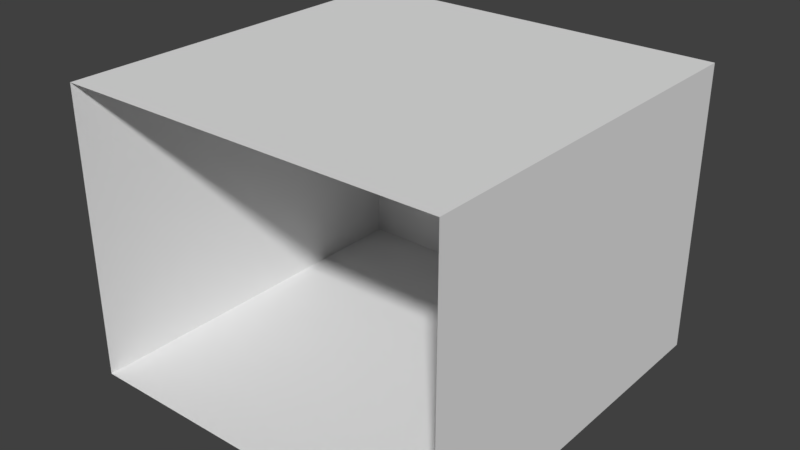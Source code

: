 # Source: utilities.blend  (saved by Blender 2.79.0; exported with 4.5.12 LTS)
import bpy
from mathutils import Matrix  # noqa: F401  (used for matrix-valued properties, if any)

bpy.ops.wm.read_factory_settings(use_empty=True)
scene = bpy.context.scene
scene.name = 'Scene'

# ---- collections
col_collection_1 = bpy.data.collections.new('Collection 1'); scene.collection.children.link(col_collection_1)

# ---- world
world_world = bpy.data.worlds.new('World'); scene.world = world_world
world_world.color = (0.05088, 0.05088, 0.05088)
world_world.use_sun_shadow = False
world_world.sun_shadow_jitter_overblur = 0.0
world_world.cycles.sampling_method = 'MANUAL'

# ---- meshes
me_cube_001 = bpy.data.meshes.new('Cube.001')
me_cube_001.from_pydata([(-2.0, -2.0, 0.0), (2.0, 2.0, 3.0), (-2.0, 2.0, 0.0), (2.0, -2.0, 3.0), (2.0, -2.0, 0.0), (-2.0, 2.0, 3.0), (2.0, 2.0, 0.0), (-2.0, -2.0, 3.0)], [], [(0, 2, 5, 7), (2, 6, 1, 5), (6, 4, 3, 1), (2, 0, 4, 6), (5, 1, 3, 7)])
_uv = me_cube_001.uv_layers.new(name='UVMap')
_uv.uv.foreach_set('vector', [0.9792, 0.02079, 0.9792, 0.9792, 0.02079, 0.9792, 0.02079, 0.02079, 0.97, 0.9724, 0.9165, 0.9724, 0.9165, 0.9322, 0.97, 0.9322, 0.02079, 0.9792, 0.02079, 0.02095, 0.9792, 0.02095, 0.9792, 0.9792, 0.02088, 0.9791, 0.02088, 0.02088, 0.9791, 0.02088, 0.9791, 0.9791, 0.9791, 0.9791, 0.02088, 0.9791, 0.02088, 0.02088, 0.9791, 0.02088])
me_cube_001.use_remesh_preserve_volume = False
me_cube_001.use_remesh_preserve_attributes = False
me_cube_001.use_mirror_vertex_groups = False
me_cube_001.update()

# ---- objects
ob_effect_interior_fade = bpy.data.objects.new('effect_interior_fade', me_cube_001)

# ---- transforms, parenting, visibility, modifiers, constraints
ob_effect_interior_fade.location = (0.0, 0.0, 0.0)
ob_effect_interior_fade.lineart.crease_threshold = 0.0

# ---- collection membership
col_collection_1.objects.link(ob_effect_interior_fade)

# ---- scene / render settings (as saved in the file)
scene.frame_start = 1; scene.frame_end = 250; scene.frame_set(1)
scene.render.engine = 'BLENDER_EEVEE_NEXT'
scene.render.resolution_percentage = 50
scene.render.dither_intensity = 0.0
scene.cycles.use_denoising = False
scene.cycles.samples = 128
scene.cycles.sampling_pattern = 'TABULATED_SOBOL'
scene.cycles.use_adaptive_sampling = False
scene.cycles.use_light_tree = False
scene.cycles.blur_glossy = 0.0
scene.cycles.sample_clamp_indirect = 0.0
scene.view_settings.view_transform = 'Standard'
bpy.context.view_layer.update()

# ---- added for rendering (the .blend has no active camera and no usable light): camera, sun
cam_auto = bpy.data.cameras.new('AutoCamera')
cam_auto.lens = 50.0
cam_auto.sensor_width = 36.0
cam_auto.clip_end = 1000.0
ob_auto_camera = bpy.data.objects.new('AutoCamera', cam_auto)
scene.collection.objects.link(ob_auto_camera)
ob_auto_camera.location = (5.92433, -7.10919, 6.23946)
ob_auto_camera.rotation_euler = (1.09748, -7.21219e-08, 0.694738)
scene.camera = ob_auto_camera
light_auto_sun = bpy.data.lights.new('AutoSun', 'SUN')
light_auto_sun.energy = 3.0
light_auto_sun.angle = 0.0523599
ob_auto_sun = bpy.data.objects.new('AutoSun', light_auto_sun)
scene.collection.objects.link(ob_auto_sun)
ob_auto_sun.rotation_euler = (0.872665, 0.174533, 0.523599)
bpy.context.view_layer.update()
